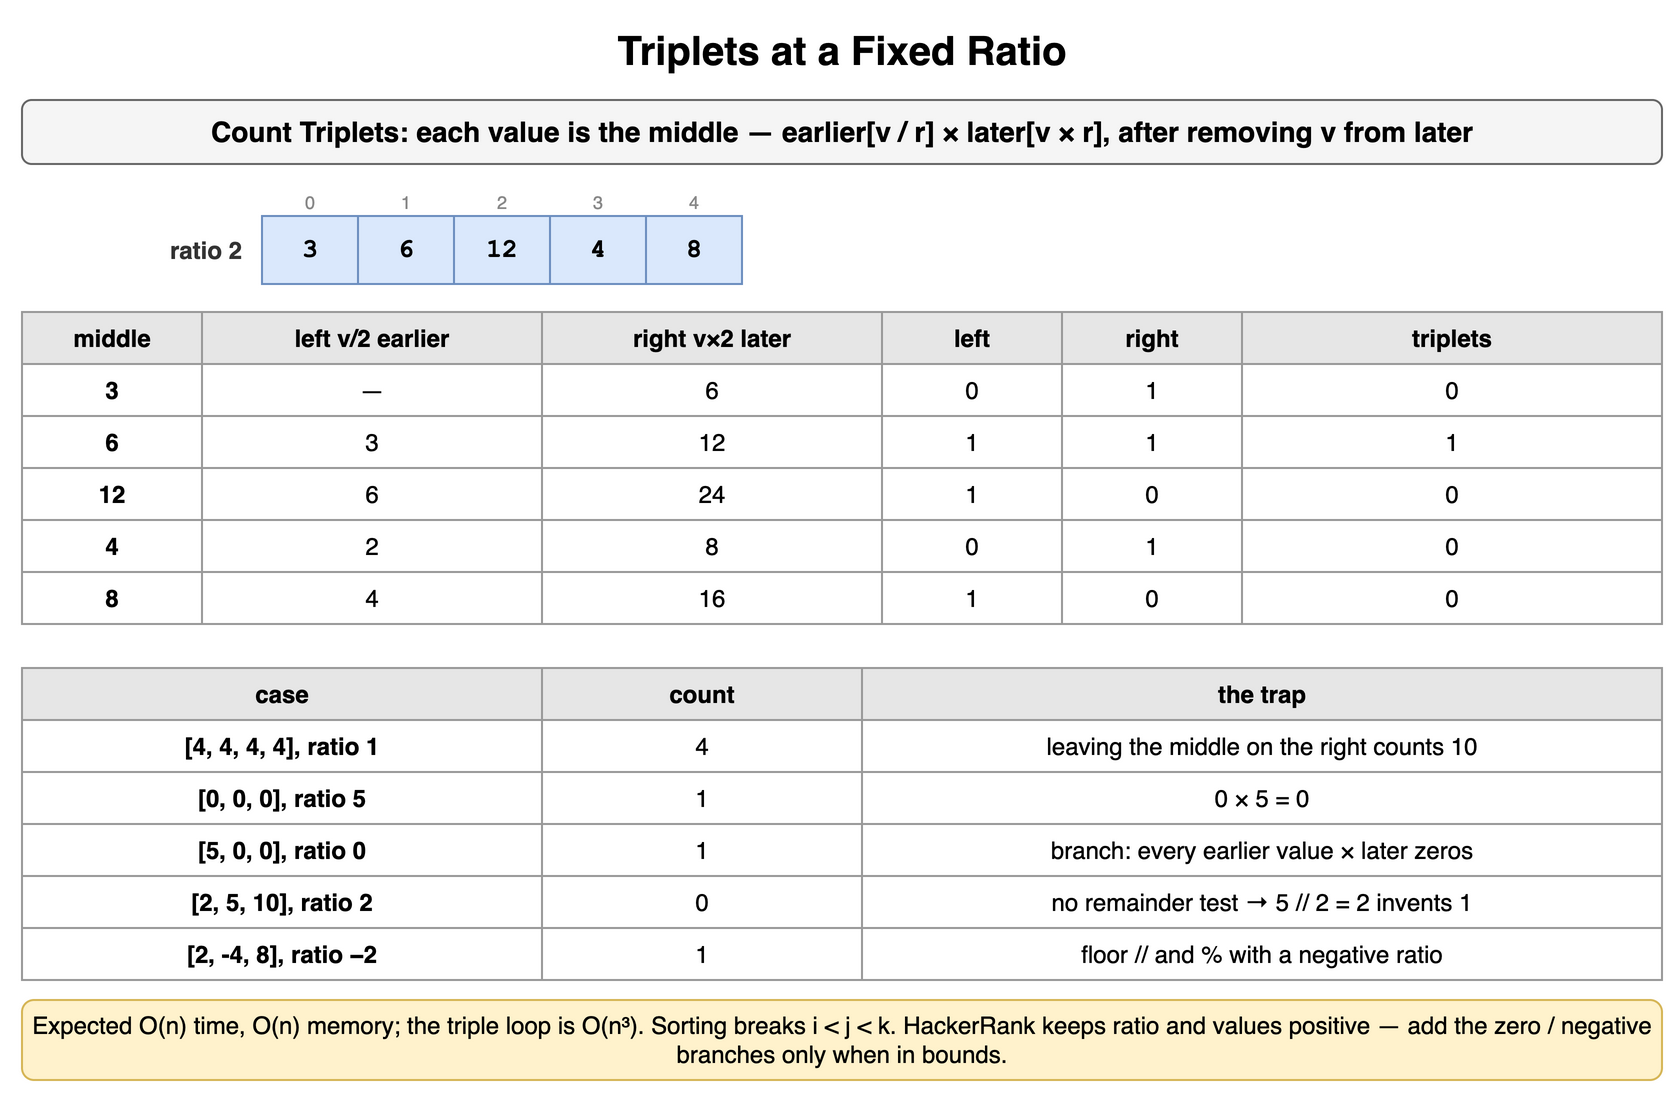

The diagram above was exported from draw.io. Its source (the exported page's mxGraphModel, read from the mxfile embedded in the PNG):
<mxGraphModel dx="900" dy="554" grid="1" gridSize="10" guides="1" tooltips="1" connect="1" arrows="1" fold="1" page="1" pageScale="1" pageWidth="900" pageHeight="554" math="0" shadow="0">
  <root>
    <mxCell id="0" />
    <mxCell id="1" parent="0" />
    <mxCell id="m101" value="Triplets at a Fixed Ratio" style="text;html=1;align=center;verticalAlign=middle;whiteSpace=wrap;fontSize=20;fontStyle=1;" vertex="1" parent="1">
      <mxGeometry x="40" y="10" width="820" height="30" as="geometry" />
    </mxCell>
    <mxCell id="m102" value="Count Triplets: each value is the middle — earlier[v / r] × later[v × r], after removing v from later" style="rounded=1;whiteSpace=wrap;html=1;fillColor=#f5f5f5;strokeColor=#666666;fontStyle=1;fontSize=14;" vertex="1" parent="1">
      <mxGeometry x="40" y="50" width="820" height="32" as="geometry" />
    </mxCell>
    <mxCell id="m103" value="3" style="rounded=0;whiteSpace=wrap;html=1;fontFamily=Courier New;fontStyle=1;fontSize=13;fillColor=#dae8fc;strokeColor=#6c8ebf;fontSize=13;" vertex="1" parent="1">
      <mxGeometry x="160" y="108" width="48" height="34" as="geometry" />
    </mxCell>
    <mxCell id="m104" value="0" style="text;html=1;whiteSpace=wrap;fontSize=11;align=center;verticalAlign=middle;fontSize=9;fontColor=#888888;" vertex="1" parent="1">
      <mxGeometry x="160" y="94" width="48" height="13" as="geometry" />
    </mxCell>
    <mxCell id="m105" value="6" style="rounded=0;whiteSpace=wrap;html=1;fontFamily=Courier New;fontStyle=1;fontSize=13;fillColor=#dae8fc;strokeColor=#6c8ebf;fontSize=13;" vertex="1" parent="1">
      <mxGeometry x="208" y="108" width="48" height="34" as="geometry" />
    </mxCell>
    <mxCell id="m106" value="1" style="text;html=1;whiteSpace=wrap;fontSize=11;align=center;verticalAlign=middle;fontSize=9;fontColor=#888888;" vertex="1" parent="1">
      <mxGeometry x="208" y="94" width="48" height="13" as="geometry" />
    </mxCell>
    <mxCell id="m107" value="12" style="rounded=0;whiteSpace=wrap;html=1;fontFamily=Courier New;fontStyle=1;fontSize=13;fillColor=#dae8fc;strokeColor=#6c8ebf;fontSize=13;" vertex="1" parent="1">
      <mxGeometry x="256" y="108" width="48" height="34" as="geometry" />
    </mxCell>
    <mxCell id="m108" value="2" style="text;html=1;whiteSpace=wrap;fontSize=11;align=center;verticalAlign=middle;fontSize=9;fontColor=#888888;" vertex="1" parent="1">
      <mxGeometry x="256" y="94" width="48" height="13" as="geometry" />
    </mxCell>
    <mxCell id="m109" value="4" style="rounded=0;whiteSpace=wrap;html=1;fontFamily=Courier New;fontStyle=1;fontSize=13;fillColor=#dae8fc;strokeColor=#6c8ebf;fontSize=13;" vertex="1" parent="1">
      <mxGeometry x="304" y="108" width="48" height="34" as="geometry" />
    </mxCell>
    <mxCell id="m1010" value="3" style="text;html=1;whiteSpace=wrap;fontSize=11;align=center;verticalAlign=middle;fontSize=9;fontColor=#888888;" vertex="1" parent="1">
      <mxGeometry x="304" y="94" width="48" height="13" as="geometry" />
    </mxCell>
    <mxCell id="m1011" value="8" style="rounded=0;whiteSpace=wrap;html=1;fontFamily=Courier New;fontStyle=1;fontSize=13;fillColor=#dae8fc;strokeColor=#6c8ebf;fontSize=13;" vertex="1" parent="1">
      <mxGeometry x="352" y="108" width="48" height="34" as="geometry" />
    </mxCell>
    <mxCell id="m1012" value="4" style="text;html=1;whiteSpace=wrap;fontSize=11;align=center;verticalAlign=middle;fontSize=9;fontColor=#888888;" vertex="1" parent="1">
      <mxGeometry x="352" y="94" width="48" height="13" as="geometry" />
    </mxCell>
    <mxCell id="m1013" value="ratio 2" style="text;html=1;whiteSpace=wrap;fontSize=11;align=right;verticalAlign=middle;fontSize=12;fontColor=#333333;fontStyle=1;" vertex="1" parent="1">
      <mxGeometry x="42" y="108" width="110" height="34" as="geometry" />
    </mxCell>
    <mxCell id="m1014" value="middle" style="whiteSpace=wrap;html=1;fillColor=#e6e6e6;strokeColor=#999999;fontStyle=1;fontSize=12;" vertex="1" parent="1">
      <mxGeometry x="40" y="156" width="90" height="26" as="geometry" />
    </mxCell>
    <mxCell id="m1015" value="left v/2 earlier" style="whiteSpace=wrap;html=1;fillColor=#e6e6e6;strokeColor=#999999;fontStyle=1;fontSize=12;" vertex="1" parent="1">
      <mxGeometry x="130" y="156" width="170" height="26" as="geometry" />
    </mxCell>
    <mxCell id="m1016" value="right v×2 later" style="whiteSpace=wrap;html=1;fillColor=#e6e6e6;strokeColor=#999999;fontStyle=1;fontSize=12;" vertex="1" parent="1">
      <mxGeometry x="300" y="156" width="170" height="26" as="geometry" />
    </mxCell>
    <mxCell id="m1017" value="left" style="whiteSpace=wrap;html=1;fillColor=#e6e6e6;strokeColor=#999999;fontStyle=1;fontSize=12;" vertex="1" parent="1">
      <mxGeometry x="470" y="156" width="90" height="26" as="geometry" />
    </mxCell>
    <mxCell id="m1018" value="right" style="whiteSpace=wrap;html=1;fillColor=#e6e6e6;strokeColor=#999999;fontStyle=1;fontSize=12;" vertex="1" parent="1">
      <mxGeometry x="560" y="156" width="90" height="26" as="geometry" />
    </mxCell>
    <mxCell id="m1019" value="triplets" style="whiteSpace=wrap;html=1;fillColor=#e6e6e6;strokeColor=#999999;fontStyle=1;fontSize=12;" vertex="1" parent="1">
      <mxGeometry x="650" y="156" width="210" height="26" as="geometry" />
    </mxCell>
    <mxCell id="m1020" value="3" style="whiteSpace=wrap;html=1;strokeColor=#999999;fontSize=12;fillColor=#ffffff;fontStyle=1;" vertex="1" parent="1">
      <mxGeometry x="40" y="182" width="90" height="26" as="geometry" />
    </mxCell>
    <mxCell id="m1021" value="—" style="whiteSpace=wrap;html=1;strokeColor=#999999;fontSize=12;fillColor=#ffffff;" vertex="1" parent="1">
      <mxGeometry x="130" y="182" width="170" height="26" as="geometry" />
    </mxCell>
    <mxCell id="m1022" value="6" style="whiteSpace=wrap;html=1;strokeColor=#999999;fontSize=12;fillColor=#ffffff;" vertex="1" parent="1">
      <mxGeometry x="300" y="182" width="170" height="26" as="geometry" />
    </mxCell>
    <mxCell id="m1023" value="0" style="whiteSpace=wrap;html=1;strokeColor=#999999;fontSize=12;fillColor=#ffffff;" vertex="1" parent="1">
      <mxGeometry x="470" y="182" width="90" height="26" as="geometry" />
    </mxCell>
    <mxCell id="m1024" value="1" style="whiteSpace=wrap;html=1;strokeColor=#999999;fontSize=12;fillColor=#ffffff;" vertex="1" parent="1">
      <mxGeometry x="560" y="182" width="90" height="26" as="geometry" />
    </mxCell>
    <mxCell id="m1025" value="0" style="whiteSpace=wrap;html=1;strokeColor=#999999;fontSize=12;fillColor=#ffffff;" vertex="1" parent="1">
      <mxGeometry x="650" y="182" width="210" height="26" as="geometry" />
    </mxCell>
    <mxCell id="m1026" value="6" style="whiteSpace=wrap;html=1;strokeColor=#999999;fontSize=12;fillColor=#ffffff;fontStyle=1;" vertex="1" parent="1">
      <mxGeometry x="40" y="208" width="90" height="26" as="geometry" />
    </mxCell>
    <mxCell id="m1027" value="3" style="whiteSpace=wrap;html=1;strokeColor=#999999;fontSize=12;fillColor=#ffffff;" vertex="1" parent="1">
      <mxGeometry x="130" y="208" width="170" height="26" as="geometry" />
    </mxCell>
    <mxCell id="m1028" value="12" style="whiteSpace=wrap;html=1;strokeColor=#999999;fontSize=12;fillColor=#ffffff;" vertex="1" parent="1">
      <mxGeometry x="300" y="208" width="170" height="26" as="geometry" />
    </mxCell>
    <mxCell id="m1029" value="1" style="whiteSpace=wrap;html=1;strokeColor=#999999;fontSize=12;fillColor=#ffffff;" vertex="1" parent="1">
      <mxGeometry x="470" y="208" width="90" height="26" as="geometry" />
    </mxCell>
    <mxCell id="m1030" value="1" style="whiteSpace=wrap;html=1;strokeColor=#999999;fontSize=12;fillColor=#ffffff;" vertex="1" parent="1">
      <mxGeometry x="560" y="208" width="90" height="26" as="geometry" />
    </mxCell>
    <mxCell id="m1031" value="1" style="whiteSpace=wrap;html=1;strokeColor=#999999;fontSize=12;fillColor=#ffffff;" vertex="1" parent="1">
      <mxGeometry x="650" y="208" width="210" height="26" as="geometry" />
    </mxCell>
    <mxCell id="m1032" value="12" style="whiteSpace=wrap;html=1;strokeColor=#999999;fontSize=12;fillColor=#ffffff;fontStyle=1;" vertex="1" parent="1">
      <mxGeometry x="40" y="234" width="90" height="26" as="geometry" />
    </mxCell>
    <mxCell id="m1033" value="6" style="whiteSpace=wrap;html=1;strokeColor=#999999;fontSize=12;fillColor=#ffffff;" vertex="1" parent="1">
      <mxGeometry x="130" y="234" width="170" height="26" as="geometry" />
    </mxCell>
    <mxCell id="m1034" value="24" style="whiteSpace=wrap;html=1;strokeColor=#999999;fontSize=12;fillColor=#ffffff;" vertex="1" parent="1">
      <mxGeometry x="300" y="234" width="170" height="26" as="geometry" />
    </mxCell>
    <mxCell id="m1035" value="1" style="whiteSpace=wrap;html=1;strokeColor=#999999;fontSize=12;fillColor=#ffffff;" vertex="1" parent="1">
      <mxGeometry x="470" y="234" width="90" height="26" as="geometry" />
    </mxCell>
    <mxCell id="m1036" value="0" style="whiteSpace=wrap;html=1;strokeColor=#999999;fontSize=12;fillColor=#ffffff;" vertex="1" parent="1">
      <mxGeometry x="560" y="234" width="90" height="26" as="geometry" />
    </mxCell>
    <mxCell id="m1037" value="0" style="whiteSpace=wrap;html=1;strokeColor=#999999;fontSize=12;fillColor=#ffffff;" vertex="1" parent="1">
      <mxGeometry x="650" y="234" width="210" height="26" as="geometry" />
    </mxCell>
    <mxCell id="m1038" value="4" style="whiteSpace=wrap;html=1;strokeColor=#999999;fontSize=12;fillColor=#ffffff;fontStyle=1;" vertex="1" parent="1">
      <mxGeometry x="40" y="260" width="90" height="26" as="geometry" />
    </mxCell>
    <mxCell id="m1039" value="2" style="whiteSpace=wrap;html=1;strokeColor=#999999;fontSize=12;fillColor=#ffffff;" vertex="1" parent="1">
      <mxGeometry x="130" y="260" width="170" height="26" as="geometry" />
    </mxCell>
    <mxCell id="m1040" value="8" style="whiteSpace=wrap;html=1;strokeColor=#999999;fontSize=12;fillColor=#ffffff;" vertex="1" parent="1">
      <mxGeometry x="300" y="260" width="170" height="26" as="geometry" />
    </mxCell>
    <mxCell id="m1041" value="0" style="whiteSpace=wrap;html=1;strokeColor=#999999;fontSize=12;fillColor=#ffffff;" vertex="1" parent="1">
      <mxGeometry x="470" y="260" width="90" height="26" as="geometry" />
    </mxCell>
    <mxCell id="m1042" value="1" style="whiteSpace=wrap;html=1;strokeColor=#999999;fontSize=12;fillColor=#ffffff;" vertex="1" parent="1">
      <mxGeometry x="560" y="260" width="90" height="26" as="geometry" />
    </mxCell>
    <mxCell id="m1043" value="0" style="whiteSpace=wrap;html=1;strokeColor=#999999;fontSize=12;fillColor=#ffffff;" vertex="1" parent="1">
      <mxGeometry x="650" y="260" width="210" height="26" as="geometry" />
    </mxCell>
    <mxCell id="m1044" value="8" style="whiteSpace=wrap;html=1;strokeColor=#999999;fontSize=12;fillColor=#ffffff;fontStyle=1;" vertex="1" parent="1">
      <mxGeometry x="40" y="286" width="90" height="26" as="geometry" />
    </mxCell>
    <mxCell id="m1045" value="4" style="whiteSpace=wrap;html=1;strokeColor=#999999;fontSize=12;fillColor=#ffffff;" vertex="1" parent="1">
      <mxGeometry x="130" y="286" width="170" height="26" as="geometry" />
    </mxCell>
    <mxCell id="m1046" value="16" style="whiteSpace=wrap;html=1;strokeColor=#999999;fontSize=12;fillColor=#ffffff;" vertex="1" parent="1">
      <mxGeometry x="300" y="286" width="170" height="26" as="geometry" />
    </mxCell>
    <mxCell id="m1047" value="1" style="whiteSpace=wrap;html=1;strokeColor=#999999;fontSize=12;fillColor=#ffffff;" vertex="1" parent="1">
      <mxGeometry x="470" y="286" width="90" height="26" as="geometry" />
    </mxCell>
    <mxCell id="m1048" value="0" style="whiteSpace=wrap;html=1;strokeColor=#999999;fontSize=12;fillColor=#ffffff;" vertex="1" parent="1">
      <mxGeometry x="560" y="286" width="90" height="26" as="geometry" />
    </mxCell>
    <mxCell id="m1049" value="0" style="whiteSpace=wrap;html=1;strokeColor=#999999;fontSize=12;fillColor=#ffffff;" vertex="1" parent="1">
      <mxGeometry x="650" y="286" width="210" height="26" as="geometry" />
    </mxCell>
    <mxCell id="m1050" value="case" style="whiteSpace=wrap;html=1;fillColor=#e6e6e6;strokeColor=#999999;fontStyle=1;fontSize=12;" vertex="1" parent="1">
      <mxGeometry x="40" y="334" width="260" height="26" as="geometry" />
    </mxCell>
    <mxCell id="m1051" value="count" style="whiteSpace=wrap;html=1;fillColor=#e6e6e6;strokeColor=#999999;fontStyle=1;fontSize=12;" vertex="1" parent="1">
      <mxGeometry x="300" y="334" width="160" height="26" as="geometry" />
    </mxCell>
    <mxCell id="m1052" value="the trap" style="whiteSpace=wrap;html=1;fillColor=#e6e6e6;strokeColor=#999999;fontStyle=1;fontSize=12;" vertex="1" parent="1">
      <mxGeometry x="460" y="334" width="400" height="26" as="geometry" />
    </mxCell>
    <mxCell id="m1053" value="[4, 4, 4, 4], ratio 1" style="whiteSpace=wrap;html=1;strokeColor=#999999;fontSize=12;fillColor=#ffffff;fontStyle=1;" vertex="1" parent="1">
      <mxGeometry x="40" y="360" width="260" height="26" as="geometry" />
    </mxCell>
    <mxCell id="m1054" value="4" style="whiteSpace=wrap;html=1;strokeColor=#999999;fontSize=12;fillColor=#ffffff;" vertex="1" parent="1">
      <mxGeometry x="300" y="360" width="160" height="26" as="geometry" />
    </mxCell>
    <mxCell id="m1055" value="leaving the middle on the right counts 10" style="whiteSpace=wrap;html=1;strokeColor=#999999;fontSize=12;fillColor=#ffffff;" vertex="1" parent="1">
      <mxGeometry x="460" y="360" width="400" height="26" as="geometry" />
    </mxCell>
    <mxCell id="m1056" value="[0, 0, 0], ratio 5" style="whiteSpace=wrap;html=1;strokeColor=#999999;fontSize=12;fillColor=#ffffff;fontStyle=1;" vertex="1" parent="1">
      <mxGeometry x="40" y="386" width="260" height="26" as="geometry" />
    </mxCell>
    <mxCell id="m1057" value="1" style="whiteSpace=wrap;html=1;strokeColor=#999999;fontSize=12;fillColor=#ffffff;" vertex="1" parent="1">
      <mxGeometry x="300" y="386" width="160" height="26" as="geometry" />
    </mxCell>
    <mxCell id="m1058" value="0 × 5 = 0" style="whiteSpace=wrap;html=1;strokeColor=#999999;fontSize=12;fillColor=#ffffff;" vertex="1" parent="1">
      <mxGeometry x="460" y="386" width="400" height="26" as="geometry" />
    </mxCell>
    <mxCell id="m1059" value="[5, 0, 0], ratio 0" style="whiteSpace=wrap;html=1;strokeColor=#999999;fontSize=12;fillColor=#ffffff;fontStyle=1;" vertex="1" parent="1">
      <mxGeometry x="40" y="412" width="260" height="26" as="geometry" />
    </mxCell>
    <mxCell id="m1060" value="1" style="whiteSpace=wrap;html=1;strokeColor=#999999;fontSize=12;fillColor=#ffffff;" vertex="1" parent="1">
      <mxGeometry x="300" y="412" width="160" height="26" as="geometry" />
    </mxCell>
    <mxCell id="m1061" value="branch: every earlier value × later zeros" style="whiteSpace=wrap;html=1;strokeColor=#999999;fontSize=12;fillColor=#ffffff;" vertex="1" parent="1">
      <mxGeometry x="460" y="412" width="400" height="26" as="geometry" />
    </mxCell>
    <mxCell id="m1062" value="[2, 5, 10], ratio 2" style="whiteSpace=wrap;html=1;strokeColor=#999999;fontSize=12;fillColor=#ffffff;fontStyle=1;" vertex="1" parent="1">
      <mxGeometry x="40" y="438" width="260" height="26" as="geometry" />
    </mxCell>
    <mxCell id="m1063" value="0" style="whiteSpace=wrap;html=1;strokeColor=#999999;fontSize=12;fillColor=#ffffff;" vertex="1" parent="1">
      <mxGeometry x="300" y="438" width="160" height="26" as="geometry" />
    </mxCell>
    <mxCell id="m1064" value="no remainder test → 5 // 2 = 2 invents 1" style="whiteSpace=wrap;html=1;strokeColor=#999999;fontSize=12;fillColor=#ffffff;" vertex="1" parent="1">
      <mxGeometry x="460" y="438" width="400" height="26" as="geometry" />
    </mxCell>
    <mxCell id="m1065" value="[2, -4, 8], ratio −2" style="whiteSpace=wrap;html=1;strokeColor=#999999;fontSize=12;fillColor=#ffffff;fontStyle=1;" vertex="1" parent="1">
      <mxGeometry x="40" y="464" width="260" height="26" as="geometry" />
    </mxCell>
    <mxCell id="m1066" value="1" style="whiteSpace=wrap;html=1;strokeColor=#999999;fontSize=12;fillColor=#ffffff;" vertex="1" parent="1">
      <mxGeometry x="300" y="464" width="160" height="26" as="geometry" />
    </mxCell>
    <mxCell id="m1067" value="floor // and % with a negative ratio" style="whiteSpace=wrap;html=1;strokeColor=#999999;fontSize=12;fillColor=#ffffff;" vertex="1" parent="1">
      <mxGeometry x="460" y="464" width="400" height="26" as="geometry" />
    </mxCell>
    <mxCell id="m1068" value="Expected O(n) time, O(n) memory; the triple loop is O(n³). Sorting breaks i &lt; j &lt; k. HackerRank keeps ratio and values positive — add the zero / negative branches only when in bounds." style="rounded=1;whiteSpace=wrap;html=1;fillColor=#fff2cc;strokeColor=#d6b656;fontSize=12;align=center;" vertex="1" parent="1">
      <mxGeometry x="40" y="500" width="820" height="40" as="geometry" />
    </mxCell>
  </root>
</mxGraphModel>